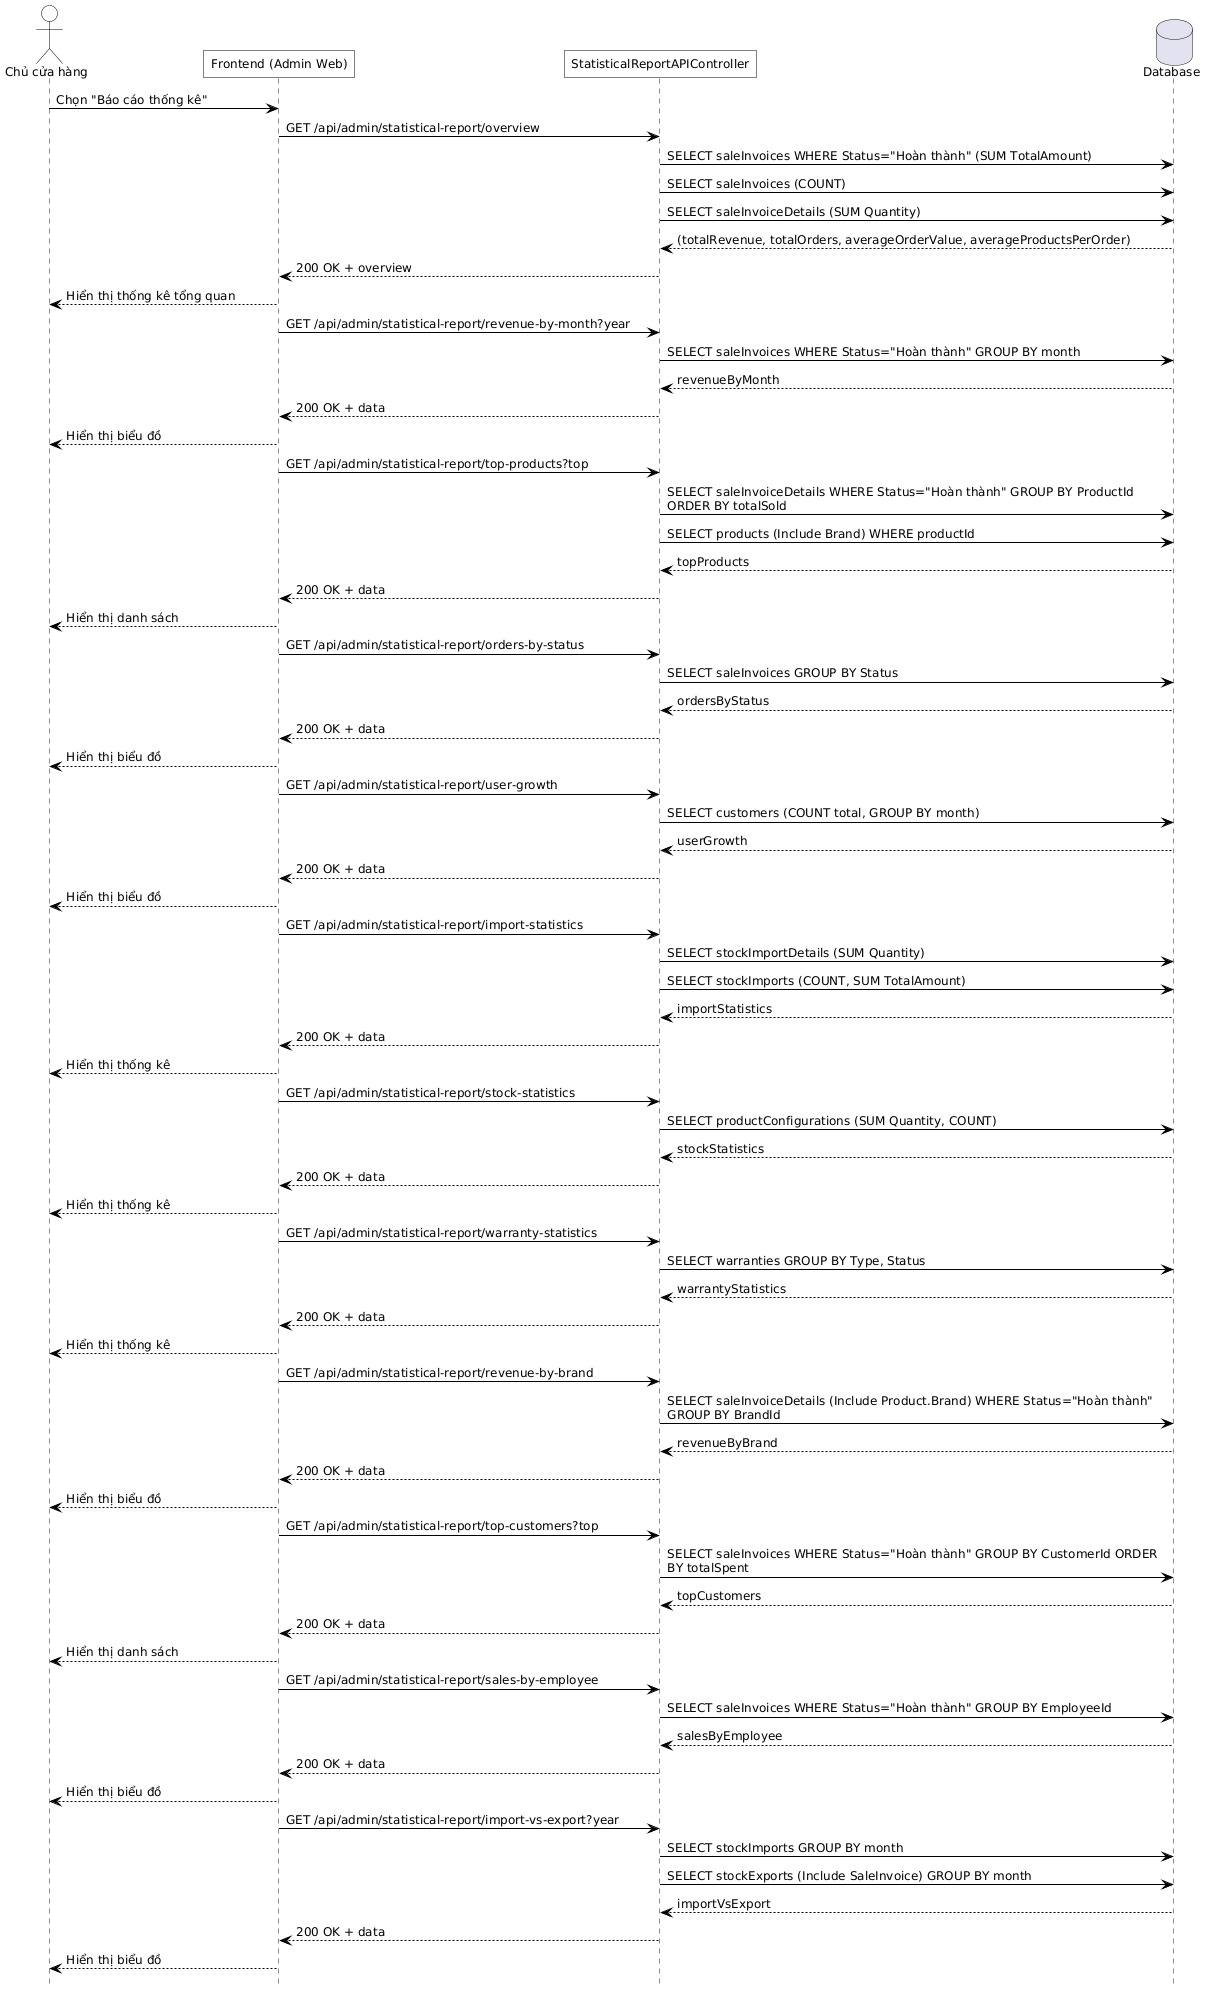

The diagram above was rendered by PlantUML. Its source (embedded in the PNG):
@startuml
hide footbox
skinparam defaultFontName Helvetica
skinparam defaultFontSize 12
skinparam maxMessageSize 500
skinparam ParticipantPadding 100

skinparam backgroundColor white
skinparam shadowing false
skinparam ActorBackgroundColor transparent
skinparam ParticipantBackgroundColor transparent
skinparam SequenceGroupBackgroundColor transparent
skinparam SequenceBoxBackgroundColor transparent
skinparam NoteBackgroundColor transparent

skinparam SequenceActivationBorderColor black
skinparam ActorBorderColor black
skinparam ParticipantBorderColor black
skinparam ArrowColor black
skinparam roundcorner 0

actor "Chủ cửa hàng" as OWNER
participant "Frontend (Admin Web)" as FE
participant "StatisticalReportAPIController" as API
database "Database" as DB

' 1) Mở màn báo cáo
OWNER -> FE : Chọn "Báo cáo thống kê"
FE -> API : GET /api/admin/statistical-report/overview
API -> DB : SELECT saleInvoices WHERE Status="Hoàn thành" (SUM TotalAmount)
API -> DB : SELECT saleInvoices (COUNT)
API -> DB : SELECT saleInvoiceDetails (SUM Quantity)
DB --> API : (totalRevenue, totalOrders, averageOrderValue, averageProductsPerOrder)
API --> FE : 200 OK + overview
FE --> OWNER : Hiển thị thống kê tổng quan



  FE -> API : GET /api/admin/statistical-report/revenue-by-month?year
  API -> DB : SELECT saleInvoices WHERE Status="Hoàn thành" GROUP BY month
  DB --> API : revenueByMonth
  API --> FE : 200 OK + data
  FE --> OWNER : Hiển thị biểu đồ



  FE -> API : GET /api/admin/statistical-report/top-products?top
  API -> DB : SELECT saleInvoiceDetails WHERE Status="Hoàn thành" GROUP BY ProductId ORDER BY totalSold
  API -> DB : SELECT products (Include Brand) WHERE productId
  DB --> API : topProducts
  API --> FE : 200 OK + data
  FE --> OWNER : Hiển thị danh sách


  FE -> API : GET /api/admin/statistical-report/orders-by-status
  API -> DB : SELECT saleInvoices GROUP BY Status
  DB --> API : ordersByStatus
  API --> FE : 200 OK + data
  FE --> OWNER : Hiển thị biểu đồ



  FE -> API : GET /api/admin/statistical-report/user-growth
  API -> DB : SELECT customers (COUNT total, GROUP BY month)
  DB --> API : userGrowth
  API --> FE : 200 OK + data
  FE --> OWNER : Hiển thị biểu đồ



  FE -> API : GET /api/admin/statistical-report/import-statistics
  API -> DB : SELECT stockImportDetails (SUM Quantity)
  API -> DB : SELECT stockImports (COUNT, SUM TotalAmount)
  DB --> API : importStatistics
  API --> FE : 200 OK + data
  FE --> OWNER : Hiển thị thống kê



  FE -> API : GET /api/admin/statistical-report/stock-statistics
  API -> DB : SELECT productConfigurations (SUM Quantity, COUNT)
  DB --> API : stockStatistics
  API --> FE : 200 OK + data
  FE --> OWNER : Hiển thị thống kê


  FE -> API : GET /api/admin/statistical-report/warranty-statistics
  API -> DB : SELECT warranties GROUP BY Type, Status
  DB --> API : warrantyStatistics
  API --> FE : 200 OK + data
  FE --> OWNER : Hiển thị thống kê


  FE -> API : GET /api/admin/statistical-report/revenue-by-brand
  API -> DB : SELECT saleInvoiceDetails (Include Product.Brand) WHERE Status="Hoàn thành" GROUP BY BrandId
  DB --> API : revenueByBrand
  API --> FE : 200 OK + data
  FE --> OWNER : Hiển thị biểu đồ



  FE -> API : GET /api/admin/statistical-report/top-customers?top
  API -> DB : SELECT saleInvoices WHERE Status="Hoàn thành" GROUP BY CustomerId ORDER BY totalSpent
  DB --> API : topCustomers
  API --> FE : 200 OK + data
  FE --> OWNER : Hiển thị danh sách


  FE -> API : GET /api/admin/statistical-report/sales-by-employee
  API -> DB : SELECT saleInvoices WHERE Status="Hoàn thành" GROUP BY EmployeeId
  DB --> API : salesByEmployee
  API --> FE : 200 OK + data
  FE --> OWNER : Hiển thị biểu đồ


  FE -> API : GET /api/admin/statistical-report/import-vs-export?year
  API -> DB : SELECT stockImports GROUP BY month
  API -> DB : SELECT stockExports (Include SaleInvoice) GROUP BY month
  DB --> API : importVsExport
  API --> FE : 200 OK + data
  FE --> OWNER : Hiển thị biểu đồ
@enduml